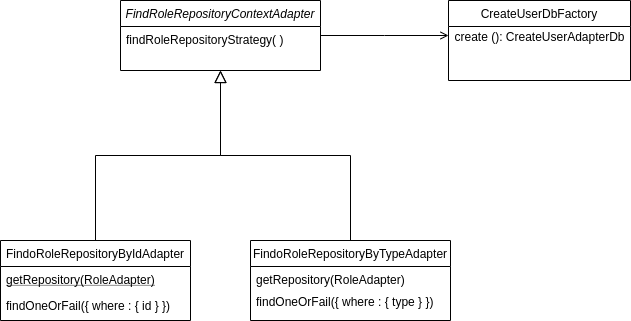

The diagram above was exported from draw.io. Its source (the exported page's mxGraphModel, read from the mxfile embedded in the PNG):
<mxGraphModel dx="801" dy="410" grid="1" gridSize="10" guides="1" tooltips="1" connect="1" arrows="1" fold="1" page="1" pageScale="1" pageWidth="827" pageHeight="1169" math="0" shadow="0" extFonts="Permanent Marker^https://fonts.googleapis.com/css?family=Permanent+Marker">
  <root>
    <mxCell id="WIyWlLk6GJQsqaUBKTNV-0" />
    <mxCell id="WIyWlLk6GJQsqaUBKTNV-1" parent="WIyWlLk6GJQsqaUBKTNV-0" />
    <mxCell id="zkfFHV4jXpPFQw0GAbJ--0" value="FindRoleRepositoryContextAdapter" style="swimlane;fontStyle=2;align=center;verticalAlign=top;childLayout=stackLayout;horizontal=1;startSize=26;horizontalStack=0;resizeParent=1;resizeLast=0;collapsible=1;marginBottom=0;rounded=0;shadow=0;strokeWidth=1;" parent="WIyWlLk6GJQsqaUBKTNV-1" vertex="1">
      <mxGeometry x="180" y="120" width="200" height="70" as="geometry">
        <mxRectangle x="230" y="140" width="160" height="26" as="alternateBounds" />
      </mxGeometry>
    </mxCell>
    <mxCell id="zkfFHV4jXpPFQw0GAbJ--5" value="findRoleRepositoryStrategy( )" style="text;align=left;verticalAlign=top;spacingLeft=4;spacingRight=4;overflow=hidden;rotatable=0;points=[[0,0.5],[1,0.5]];portConstraint=eastwest;" parent="zkfFHV4jXpPFQw0GAbJ--0" vertex="1">
      <mxGeometry y="26" width="200" height="26" as="geometry" />
    </mxCell>
    <mxCell id="zkfFHV4jXpPFQw0GAbJ--6" value="FindoRoleRepositoryByIdAdapter" style="swimlane;fontStyle=0;align=center;verticalAlign=top;childLayout=stackLayout;horizontal=1;startSize=26;horizontalStack=0;resizeParent=1;resizeLast=0;collapsible=1;marginBottom=0;rounded=0;shadow=0;strokeWidth=1;" parent="WIyWlLk6GJQsqaUBKTNV-1" vertex="1">
      <mxGeometry x="60" y="360" width="190" height="80" as="geometry">
        <mxRectangle x="130" y="380" width="160" height="26" as="alternateBounds" />
      </mxGeometry>
    </mxCell>
    <mxCell id="zkfFHV4jXpPFQw0GAbJ--10" value="getRepository(RoleAdapter)" style="text;align=left;verticalAlign=top;spacingLeft=4;spacingRight=4;overflow=hidden;rotatable=0;points=[[0,0.5],[1,0.5]];portConstraint=eastwest;fontStyle=4" parent="zkfFHV4jXpPFQw0GAbJ--6" vertex="1">
      <mxGeometry y="26" width="190" height="26" as="geometry" />
    </mxCell>
    <mxCell id="r5Um4SxPRnKjveYnOFWG-6" value="findOneOrFail({ where : { id } })" style="text;align=left;verticalAlign=top;spacingLeft=4;spacingRight=4;overflow=hidden;rotatable=0;points=[[0,0.5],[1,0.5]];portConstraint=eastwest;" vertex="1" parent="zkfFHV4jXpPFQw0GAbJ--6">
      <mxGeometry y="52" width="190" height="22" as="geometry" />
    </mxCell>
    <mxCell id="zkfFHV4jXpPFQw0GAbJ--12" value="" style="endArrow=block;endSize=10;endFill=0;shadow=0;strokeWidth=1;rounded=0;edgeStyle=elbowEdgeStyle;elbow=vertical;" parent="WIyWlLk6GJQsqaUBKTNV-1" source="zkfFHV4jXpPFQw0GAbJ--6" target="zkfFHV4jXpPFQw0GAbJ--0" edge="1">
      <mxGeometry width="160" relative="1" as="geometry">
        <mxPoint x="200" y="203" as="sourcePoint" />
        <mxPoint x="200" y="203" as="targetPoint" />
      </mxGeometry>
    </mxCell>
    <mxCell id="zkfFHV4jXpPFQw0GAbJ--13" value="FindoRoleRepositoryByTypeAdapter" style="swimlane;fontStyle=0;align=center;verticalAlign=top;childLayout=stackLayout;horizontal=1;startSize=26;horizontalStack=0;resizeParent=1;resizeLast=0;collapsible=1;marginBottom=0;rounded=0;shadow=0;strokeWidth=1;" parent="WIyWlLk6GJQsqaUBKTNV-1" vertex="1">
      <mxGeometry x="310" y="360" width="200" height="80" as="geometry">
        <mxRectangle x="340" y="380" width="170" height="26" as="alternateBounds" />
      </mxGeometry>
    </mxCell>
    <mxCell id="zkfFHV4jXpPFQw0GAbJ--14" value="getRepository(RoleAdapter)" style="text;align=left;verticalAlign=top;spacingLeft=4;spacingRight=4;overflow=hidden;rotatable=0;points=[[0,0.5],[1,0.5]];portConstraint=eastwest;" parent="zkfFHV4jXpPFQw0GAbJ--13" vertex="1">
      <mxGeometry y="26" width="200" height="22" as="geometry" />
    </mxCell>
    <mxCell id="r5Um4SxPRnKjveYnOFWG-5" value="findOneOrFail({ where : { type } })" style="text;align=left;verticalAlign=top;spacingLeft=4;spacingRight=4;overflow=hidden;rotatable=0;points=[[0,0.5],[1,0.5]];portConstraint=eastwest;" vertex="1" parent="zkfFHV4jXpPFQw0GAbJ--13">
      <mxGeometry y="48" width="200" height="22" as="geometry" />
    </mxCell>
    <mxCell id="zkfFHV4jXpPFQw0GAbJ--16" value="" style="endArrow=block;endSize=10;endFill=0;shadow=0;strokeWidth=1;rounded=0;edgeStyle=elbowEdgeStyle;elbow=vertical;" parent="WIyWlLk6GJQsqaUBKTNV-1" source="zkfFHV4jXpPFQw0GAbJ--13" target="zkfFHV4jXpPFQw0GAbJ--0" edge="1">
      <mxGeometry width="160" relative="1" as="geometry">
        <mxPoint x="210" y="373" as="sourcePoint" />
        <mxPoint x="310" y="271" as="targetPoint" />
      </mxGeometry>
    </mxCell>
    <mxCell id="zkfFHV4jXpPFQw0GAbJ--17" value="CreateUserDbFactory" style="swimlane;fontStyle=0;align=center;verticalAlign=top;childLayout=stackLayout;horizontal=1;startSize=26;horizontalStack=0;resizeParent=1;resizeLast=0;collapsible=1;marginBottom=0;rounded=0;shadow=0;strokeWidth=1;" parent="WIyWlLk6GJQsqaUBKTNV-1" vertex="1">
      <mxGeometry x="508" y="120" width="182" height="80" as="geometry">
        <mxRectangle x="550" y="140" width="160" height="26" as="alternateBounds" />
      </mxGeometry>
    </mxCell>
    <mxCell id="r5Um4SxPRnKjveYnOFWG-7" value="create (): CreateUserAdapterDb" style="text;html=1;align=center;verticalAlign=middle;resizable=0;points=[];autosize=1;" vertex="1" parent="zkfFHV4jXpPFQw0GAbJ--17">
      <mxGeometry y="26" width="182" height="20" as="geometry" />
    </mxCell>
    <mxCell id="zkfFHV4jXpPFQw0GAbJ--26" value="" style="endArrow=open;shadow=0;strokeWidth=1;rounded=0;endFill=1;edgeStyle=elbowEdgeStyle;elbow=vertical;" parent="WIyWlLk6GJQsqaUBKTNV-1" source="zkfFHV4jXpPFQw0GAbJ--0" target="zkfFHV4jXpPFQw0GAbJ--17" edge="1">
      <mxGeometry x="0.5" y="41" relative="1" as="geometry">
        <mxPoint x="380" y="192" as="sourcePoint" />
        <mxPoint x="540" y="192" as="targetPoint" />
        <mxPoint x="-40" y="32" as="offset" />
      </mxGeometry>
    </mxCell>
  </root>
</mxGraphModel>